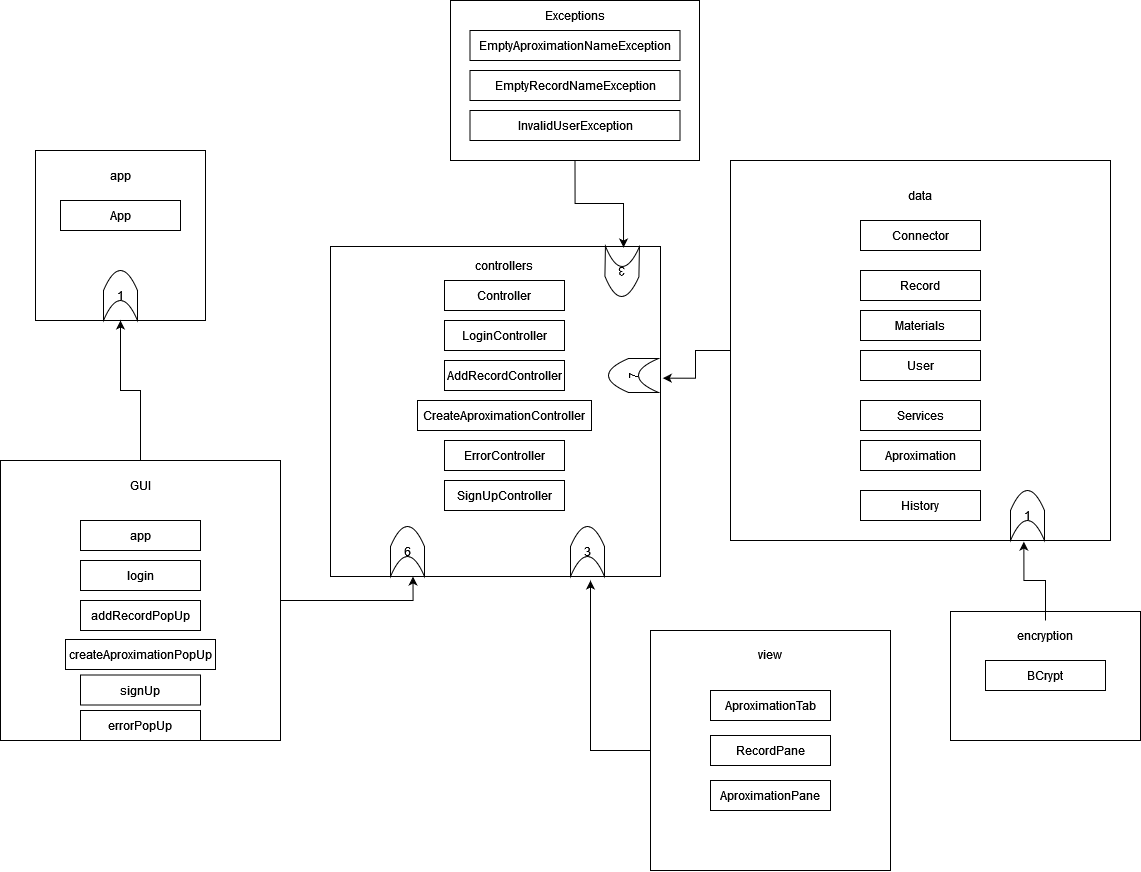

The diagram above was exported from draw.io. Its source (the exported page's mxGraphModel, read from the mxfile embedded in the PNG):
<mxGraphModel dx="2067" dy="1838" grid="1" gridSize="10" guides="1" tooltips="1" connect="1" arrows="1" fold="1" page="1" pageScale="1" pageWidth="827" pageHeight="1169" math="0" shadow="0">
  <root>
    <mxCell id="WIyWlLk6GJQsqaUBKTNV-0" />
    <mxCell id="WIyWlLk6GJQsqaUBKTNV-1" parent="WIyWlLk6GJQsqaUBKTNV-0" />
    <mxCell id="99TxkCR04waLCXi7CDDC-0" value="" style="whiteSpace=wrap;html=1;aspect=fixed;" parent="WIyWlLk6GJQsqaUBKTNV-1" vertex="1">
      <mxGeometry x="-55" y="30" width="170" height="170" as="geometry" />
    </mxCell>
    <mxCell id="99TxkCR04waLCXi7CDDC-1" value="app" style="text;html=1;strokeColor=none;fillColor=none;align=center;verticalAlign=middle;whiteSpace=wrap;rounded=0;" parent="WIyWlLk6GJQsqaUBKTNV-1" vertex="1">
      <mxGeometry y="40" width="60" height="30" as="geometry" />
    </mxCell>
    <mxCell id="99TxkCR04waLCXi7CDDC-2" value="App" style="rounded=0;whiteSpace=wrap;html=1;" parent="WIyWlLk6GJQsqaUBKTNV-1" vertex="1">
      <mxGeometry x="-30" y="80" width="120" height="30" as="geometry" />
    </mxCell>
    <mxCell id="rECflg0GdypK6_DL_yOd-13" style="edgeStyle=orthogonalEdgeStyle;rounded=0;orthogonalLoop=1;jettySize=auto;html=1;exitX=0.5;exitY=0;exitDx=0;exitDy=0;" parent="WIyWlLk6GJQsqaUBKTNV-1" source="99TxkCR04waLCXi7CDDC-4" target="99TxkCR04waLCXi7CDDC-0" edge="1">
      <mxGeometry relative="1" as="geometry">
        <mxPoint x="140" y="240" as="targetPoint" />
      </mxGeometry>
    </mxCell>
    <mxCell id="IfNUY2n5KRdazK-Iqqnm-16" style="edgeStyle=orthogonalEdgeStyle;rounded=0;orthogonalLoop=1;jettySize=auto;html=1;exitX=1;exitY=0.5;exitDx=0;exitDy=0;entryX=0.25;entryY=1;entryDx=0;entryDy=0;" parent="WIyWlLk6GJQsqaUBKTNV-1" source="99TxkCR04waLCXi7CDDC-4" target="99TxkCR04waLCXi7CDDC-8" edge="1">
      <mxGeometry relative="1" as="geometry" />
    </mxCell>
    <mxCell id="99TxkCR04waLCXi7CDDC-4" value="" style="whiteSpace=wrap;html=1;aspect=fixed;" parent="WIyWlLk6GJQsqaUBKTNV-1" vertex="1">
      <mxGeometry x="-90" y="340" width="280" height="280" as="geometry" />
    </mxCell>
    <mxCell id="99TxkCR04waLCXi7CDDC-5" value="GUI" style="text;html=1;strokeColor=none;fillColor=none;align=center;verticalAlign=middle;whiteSpace=wrap;rounded=0;" parent="WIyWlLk6GJQsqaUBKTNV-1" vertex="1">
      <mxGeometry x="20" y="350" width="60" height="30" as="geometry" />
    </mxCell>
    <mxCell id="IfNUY2n5KRdazK-Iqqnm-12" style="edgeStyle=orthogonalEdgeStyle;rounded=0;orthogonalLoop=1;jettySize=auto;html=1;exitX=0;exitY=0.5;exitDx=0;exitDy=0;entryX=1.007;entryY=0.399;entryDx=0;entryDy=0;entryPerimeter=0;" parent="WIyWlLk6GJQsqaUBKTNV-1" source="99TxkCR04waLCXi7CDDC-6" target="99TxkCR04waLCXi7CDDC-8" edge="1">
      <mxGeometry relative="1" as="geometry" />
    </mxCell>
    <mxCell id="99TxkCR04waLCXi7CDDC-6" value="" style="whiteSpace=wrap;html=1;aspect=fixed;" parent="WIyWlLk6GJQsqaUBKTNV-1" vertex="1">
      <mxGeometry x="640" y="40" width="380" height="380" as="geometry" />
    </mxCell>
    <mxCell id="99TxkCR04waLCXi7CDDC-8" value="" style="whiteSpace=wrap;html=1;aspect=fixed;" parent="WIyWlLk6GJQsqaUBKTNV-1" vertex="1">
      <mxGeometry x="240" y="126" width="330" height="330" as="geometry" />
    </mxCell>
    <mxCell id="99TxkCR04waLCXi7CDDC-9" value="&lt;div&gt;data&lt;/div&gt;" style="text;html=1;strokeColor=none;fillColor=none;align=center;verticalAlign=middle;whiteSpace=wrap;rounded=0;" parent="WIyWlLk6GJQsqaUBKTNV-1" vertex="1">
      <mxGeometry x="800" y="60" width="60" height="30" as="geometry" />
    </mxCell>
    <mxCell id="99TxkCR04waLCXi7CDDC-10" value="Controller" style="rounded=0;whiteSpace=wrap;html=1;" parent="WIyWlLk6GJQsqaUBKTNV-1" vertex="1">
      <mxGeometry x="354" y="160" width="120" height="30" as="geometry" />
    </mxCell>
    <mxCell id="99TxkCR04waLCXi7CDDC-11" value="app" style="rounded=0;whiteSpace=wrap;html=1;" parent="WIyWlLk6GJQsqaUBKTNV-1" vertex="1">
      <mxGeometry x="-10" y="400" width="120" height="30" as="geometry" />
    </mxCell>
    <mxCell id="99TxkCR04waLCXi7CDDC-12" value="&lt;div&gt;login&lt;/div&gt;" style="rounded=0;whiteSpace=wrap;html=1;" parent="WIyWlLk6GJQsqaUBKTNV-1" vertex="1">
      <mxGeometry x="-10" y="440" width="120" height="30" as="geometry" />
    </mxCell>
    <mxCell id="99TxkCR04waLCXi7CDDC-13" value="&lt;div&gt;Connector&lt;/div&gt;" style="rounded=0;whiteSpace=wrap;html=1;" parent="WIyWlLk6GJQsqaUBKTNV-1" vertex="1">
      <mxGeometry x="770" y="100" width="120" height="30" as="geometry" />
    </mxCell>
    <mxCell id="rECflg0GdypK6_DL_yOd-0" value="Record" style="rounded=0;whiteSpace=wrap;html=1;" parent="WIyWlLk6GJQsqaUBKTNV-1" vertex="1">
      <mxGeometry x="770" y="150" width="120" height="30" as="geometry" />
    </mxCell>
    <mxCell id="rECflg0GdypK6_DL_yOd-1" value="Materials" style="rounded=0;whiteSpace=wrap;html=1;" parent="WIyWlLk6GJQsqaUBKTNV-1" vertex="1">
      <mxGeometry x="770" y="190" width="120" height="30" as="geometry" />
    </mxCell>
    <mxCell id="rECflg0GdypK6_DL_yOd-2" value="Services" style="rounded=0;whiteSpace=wrap;html=1;" parent="WIyWlLk6GJQsqaUBKTNV-1" vertex="1">
      <mxGeometry x="770" y="280" width="120" height="30" as="geometry" />
    </mxCell>
    <mxCell id="rECflg0GdypK6_DL_yOd-3" value="Aproximation" style="rounded=0;whiteSpace=wrap;html=1;" parent="WIyWlLk6GJQsqaUBKTNV-1" vertex="1">
      <mxGeometry x="770" y="320" width="120" height="30" as="geometry" />
    </mxCell>
    <mxCell id="rECflg0GdypK6_DL_yOd-4" value="History" style="rounded=0;whiteSpace=wrap;html=1;" parent="WIyWlLk6GJQsqaUBKTNV-1" vertex="1">
      <mxGeometry x="770" y="370" width="120" height="30" as="geometry" />
    </mxCell>
    <mxCell id="rECflg0GdypK6_DL_yOd-14" value="1" style="shape=dataStorage;whiteSpace=wrap;html=1;fixedSize=1;direction=south;" parent="WIyWlLk6GJQsqaUBKTNV-1" vertex="1">
      <mxGeometry x="13" y="150" width="34" height="50" as="geometry" />
    </mxCell>
    <mxCell id="nYLRpXQuAXD2E_RRHWX1-0" value="&lt;div&gt;controllers&lt;/div&gt;" style="text;html=1;strokeColor=none;fillColor=none;align=center;verticalAlign=middle;whiteSpace=wrap;rounded=0;" parent="WIyWlLk6GJQsqaUBKTNV-1" vertex="1">
      <mxGeometry x="384" y="130" width="60" height="30" as="geometry" />
    </mxCell>
    <mxCell id="IfNUY2n5KRdazK-Iqqnm-0" value="addRecordPopUp" style="rounded=0;whiteSpace=wrap;html=1;" parent="WIyWlLk6GJQsqaUBKTNV-1" vertex="1">
      <mxGeometry x="-10" y="480" width="120" height="30" as="geometry" />
    </mxCell>
    <mxCell id="IfNUY2n5KRdazK-Iqqnm-1" value="createAproximationPopUp" style="rounded=0;whiteSpace=wrap;html=1;" parent="WIyWlLk6GJQsqaUBKTNV-1" vertex="1">
      <mxGeometry x="-25" y="519" width="150" height="30" as="geometry" />
    </mxCell>
    <mxCell id="IfNUY2n5KRdazK-Iqqnm-2" value="&lt;div&gt;LoginController&lt;/div&gt;" style="rounded=0;whiteSpace=wrap;html=1;" parent="WIyWlLk6GJQsqaUBKTNV-1" vertex="1">
      <mxGeometry x="354" y="200" width="120" height="30" as="geometry" />
    </mxCell>
    <mxCell id="IfNUY2n5KRdazK-Iqqnm-4" value="AddRecordController" style="rounded=0;whiteSpace=wrap;html=1;" parent="WIyWlLk6GJQsqaUBKTNV-1" vertex="1">
      <mxGeometry x="354" y="240" width="120" height="30" as="geometry" />
    </mxCell>
    <mxCell id="IfNUY2n5KRdazK-Iqqnm-5" value="CreateAproximationController" style="rounded=0;whiteSpace=wrap;html=1;" parent="WIyWlLk6GJQsqaUBKTNV-1" vertex="1">
      <mxGeometry x="327" y="280" width="174" height="30" as="geometry" />
    </mxCell>
    <mxCell id="IfNUY2n5KRdazK-Iqqnm-13" style="edgeStyle=orthogonalEdgeStyle;rounded=0;orthogonalLoop=1;jettySize=auto;html=1;exitX=0;exitY=0.5;exitDx=0;exitDy=0;" parent="WIyWlLk6GJQsqaUBKTNV-1" source="IfNUY2n5KRdazK-Iqqnm-7" edge="1">
      <mxGeometry relative="1" as="geometry">
        <mxPoint x="500" y="460" as="targetPoint" />
      </mxGeometry>
    </mxCell>
    <mxCell id="IfNUY2n5KRdazK-Iqqnm-7" value="" style="whiteSpace=wrap;html=1;aspect=fixed;" parent="WIyWlLk6GJQsqaUBKTNV-1" vertex="1">
      <mxGeometry x="560" y="510" width="240" height="240" as="geometry" />
    </mxCell>
    <mxCell id="IfNUY2n5KRdazK-Iqqnm-8" value="view" style="text;html=1;strokeColor=none;fillColor=none;align=center;verticalAlign=middle;whiteSpace=wrap;rounded=0;" parent="WIyWlLk6GJQsqaUBKTNV-1" vertex="1">
      <mxGeometry x="650" y="519" width="60" height="30" as="geometry" />
    </mxCell>
    <mxCell id="IfNUY2n5KRdazK-Iqqnm-9" value="AproximationTab" style="rounded=0;whiteSpace=wrap;html=1;" parent="WIyWlLk6GJQsqaUBKTNV-1" vertex="1">
      <mxGeometry x="620" y="570" width="120" height="30" as="geometry" />
    </mxCell>
    <mxCell id="IfNUY2n5KRdazK-Iqqnm-11" value="RecordPane" style="rounded=0;whiteSpace=wrap;html=1;" parent="WIyWlLk6GJQsqaUBKTNV-1" vertex="1">
      <mxGeometry x="620" y="615" width="120" height="30" as="geometry" />
    </mxCell>
    <mxCell id="IfNUY2n5KRdazK-Iqqnm-17" value="6" style="shape=dataStorage;whiteSpace=wrap;html=1;fixedSize=1;direction=south;" parent="WIyWlLk6GJQsqaUBKTNV-1" vertex="1">
      <mxGeometry x="300" y="406" width="34" height="50" as="geometry" />
    </mxCell>
    <mxCell id="IfNUY2n5KRdazK-Iqqnm-18" value="3" style="shape=dataStorage;whiteSpace=wrap;html=1;fixedSize=1;direction=south;" parent="WIyWlLk6GJQsqaUBKTNV-1" vertex="1">
      <mxGeometry x="480" y="406" width="34" height="50" as="geometry" />
    </mxCell>
    <mxCell id="IfNUY2n5KRdazK-Iqqnm-20" value="7" style="shape=dataStorage;whiteSpace=wrap;html=1;fixedSize=1;direction=south;rotation=-90;" parent="WIyWlLk6GJQsqaUBKTNV-1" vertex="1">
      <mxGeometry x="526" y="230" width="34" height="50" as="geometry" />
    </mxCell>
    <mxCell id="S5ArRuT9un-rQF2hm0od-0" value="signUp" style="rounded=0;whiteSpace=wrap;html=1;" vertex="1" parent="WIyWlLk6GJQsqaUBKTNV-1">
      <mxGeometry x="-10" y="554.5" width="120" height="30" as="geometry" />
    </mxCell>
    <mxCell id="S5ArRuT9un-rQF2hm0od-1" value="errorPopUp" style="rounded=0;whiteSpace=wrap;html=1;" vertex="1" parent="WIyWlLk6GJQsqaUBKTNV-1">
      <mxGeometry x="-10" y="590" width="120" height="30" as="geometry" />
    </mxCell>
    <mxCell id="S5ArRuT9un-rQF2hm0od-3" value="&lt;div&gt;ErrorController&lt;/div&gt;" style="rounded=0;whiteSpace=wrap;html=1;" vertex="1" parent="WIyWlLk6GJQsqaUBKTNV-1">
      <mxGeometry x="354" y="320" width="120" height="30" as="geometry" />
    </mxCell>
    <mxCell id="S5ArRuT9un-rQF2hm0od-4" value="&lt;div&gt;SignUpController&lt;/div&gt;" style="rounded=0;whiteSpace=wrap;html=1;" vertex="1" parent="WIyWlLk6GJQsqaUBKTNV-1">
      <mxGeometry x="354" y="360" width="120" height="30" as="geometry" />
    </mxCell>
    <mxCell id="S5ArRuT9un-rQF2hm0od-5" value="AproximationPane" style="rounded=0;whiteSpace=wrap;html=1;" vertex="1" parent="WIyWlLk6GJQsqaUBKTNV-1">
      <mxGeometry x="620" y="660" width="120" height="30" as="geometry" />
    </mxCell>
    <mxCell id="S5ArRuT9un-rQF2hm0od-12" style="edgeStyle=orthogonalEdgeStyle;rounded=0;orthogonalLoop=1;jettySize=auto;html=1;exitX=0.5;exitY=1;exitDx=0;exitDy=0;entryX=0.888;entryY=0.003;entryDx=0;entryDy=0;entryPerimeter=0;" edge="1" parent="WIyWlLk6GJQsqaUBKTNV-1" source="S5ArRuT9un-rQF2hm0od-6" target="99TxkCR04waLCXi7CDDC-8">
      <mxGeometry relative="1" as="geometry" />
    </mxCell>
    <mxCell id="S5ArRuT9un-rQF2hm0od-6" value="" style="rounded=0;whiteSpace=wrap;html=1;" vertex="1" parent="WIyWlLk6GJQsqaUBKTNV-1">
      <mxGeometry x="360" y="-120" width="249" height="160" as="geometry" />
    </mxCell>
    <mxCell id="S5ArRuT9un-rQF2hm0od-7" value="Exceptions" style="text;html=1;strokeColor=none;fillColor=none;align=center;verticalAlign=middle;whiteSpace=wrap;rounded=0;" vertex="1" parent="WIyWlLk6GJQsqaUBKTNV-1">
      <mxGeometry x="454.5" y="-120" width="60" height="30" as="geometry" />
    </mxCell>
    <mxCell id="S5ArRuT9un-rQF2hm0od-8" value="EmptyAproximationNameException" style="rounded=0;whiteSpace=wrap;html=1;" vertex="1" parent="WIyWlLk6GJQsqaUBKTNV-1">
      <mxGeometry x="379.5" y="-90" width="210" height="30" as="geometry" />
    </mxCell>
    <mxCell id="S5ArRuT9un-rQF2hm0od-9" value="EmptyRecordNameException" style="rounded=0;whiteSpace=wrap;html=1;" vertex="1" parent="WIyWlLk6GJQsqaUBKTNV-1">
      <mxGeometry x="379.5" y="-50" width="210" height="30" as="geometry" />
    </mxCell>
    <mxCell id="S5ArRuT9un-rQF2hm0od-11" value="InvalidUserException" style="rounded=0;whiteSpace=wrap;html=1;" vertex="1" parent="WIyWlLk6GJQsqaUBKTNV-1">
      <mxGeometry x="379.5" y="-10" width="210" height="30" as="geometry" />
    </mxCell>
    <mxCell id="S5ArRuT9un-rQF2hm0od-13" value="3" style="shape=dataStorage;whiteSpace=wrap;html=1;fixedSize=1;direction=south;rotation=-179;" vertex="1" parent="WIyWlLk6GJQsqaUBKTNV-1">
      <mxGeometry x="514.5" y="126" width="34" height="50" as="geometry" />
    </mxCell>
    <mxCell id="S5ArRuT9un-rQF2hm0od-14" value="" style="rounded=0;whiteSpace=wrap;html=1;" vertex="1" parent="WIyWlLk6GJQsqaUBKTNV-1">
      <mxGeometry x="860" y="491" width="190" height="129" as="geometry" />
    </mxCell>
    <mxCell id="S5ArRuT9un-rQF2hm0od-17" style="edgeStyle=orthogonalEdgeStyle;rounded=0;orthogonalLoop=1;jettySize=auto;html=1;entryX=0.772;entryY=1.003;entryDx=0;entryDy=0;entryPerimeter=0;" edge="1" parent="WIyWlLk6GJQsqaUBKTNV-1" source="S5ArRuT9un-rQF2hm0od-15" target="99TxkCR04waLCXi7CDDC-6">
      <mxGeometry relative="1" as="geometry" />
    </mxCell>
    <mxCell id="S5ArRuT9un-rQF2hm0od-15" value="encryption" style="text;html=1;strokeColor=none;fillColor=none;align=center;verticalAlign=middle;whiteSpace=wrap;rounded=0;" vertex="1" parent="WIyWlLk6GJQsqaUBKTNV-1">
      <mxGeometry x="925" y="500" width="60" height="30" as="geometry" />
    </mxCell>
    <mxCell id="S5ArRuT9un-rQF2hm0od-16" value="BCrypt" style="rounded=0;whiteSpace=wrap;html=1;" vertex="1" parent="WIyWlLk6GJQsqaUBKTNV-1">
      <mxGeometry x="895" y="540" width="120" height="30" as="geometry" />
    </mxCell>
    <mxCell id="S5ArRuT9un-rQF2hm0od-18" value="1" style="shape=dataStorage;whiteSpace=wrap;html=1;fixedSize=1;direction=south;" vertex="1" parent="WIyWlLk6GJQsqaUBKTNV-1">
      <mxGeometry x="920" y="370" width="34" height="50" as="geometry" />
    </mxCell>
    <mxCell id="S5ArRuT9un-rQF2hm0od-19" value="User" style="rounded=0;whiteSpace=wrap;html=1;" vertex="1" parent="WIyWlLk6GJQsqaUBKTNV-1">
      <mxGeometry x="770" y="230" width="120" height="30" as="geometry" />
    </mxCell>
  </root>
</mxGraphModel>